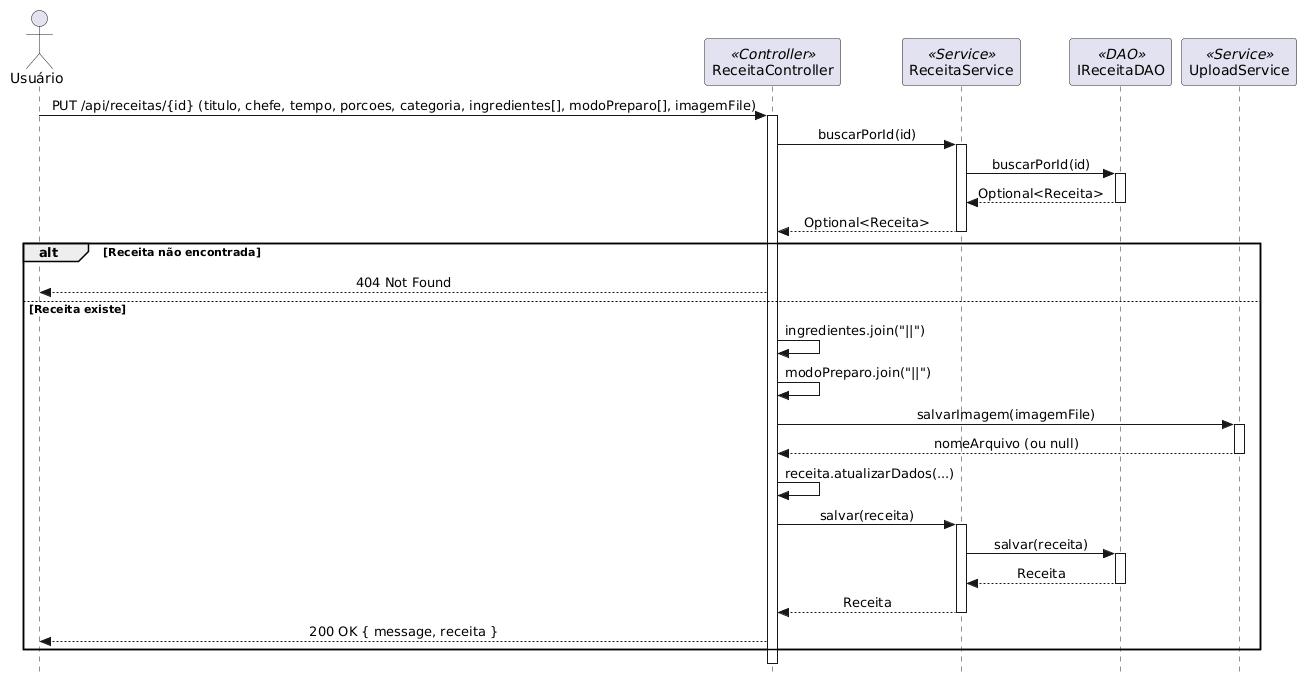

The diagram above was rendered by PlantUML. Its source (embedded in the PNG):
@startuml
skinparam style strictuml
skinparam sequenceMessageAlign center
skinparam shadowing false

actor "Usuário" as user
participant "ReceitaController" as ctrl <<Controller>>
participant "ReceitaService" as svc <<Service>>
participant "IReceitaDAO" as dao <<DAO>>
participant "UploadService" as upload <<Service>>

user -> ctrl: PUT /api/receitas/{id} (titulo, chefe, tempo, porcoes, categoria, ingredientes[], modoPreparo[], imagemFile)
activate ctrl
ctrl -> svc: buscarPorId(id)
activate svc
svc -> dao: buscarPorId(id)
activate dao
dao --> svc: Optional<Receita>
deactivate dao
svc --> ctrl: Optional<Receita>
deactivate svc
alt Receita não encontrada
    ctrl --> user: 404 Not Found
else Receita existe
    ctrl -> ctrl: ingredientes.join("||")
    ctrl -> ctrl: modoPreparo.join("||")
    ctrl -> upload: salvarImagem(imagemFile)
    activate upload
    upload --> ctrl: nomeArquivo (ou null)
    deactivate upload
    ctrl -> ctrl: receita.atualizarDados(...)
    ctrl -> svc: salvar(receita)
    activate svc
    svc -> dao: salvar(receita)
    activate dao
    dao --> svc: Receita
    deactivate dao
    svc --> ctrl: Receita
    deactivate svc
    ctrl --> user: 200 OK { message, receita }
end
deactivate ctrl
@enduml